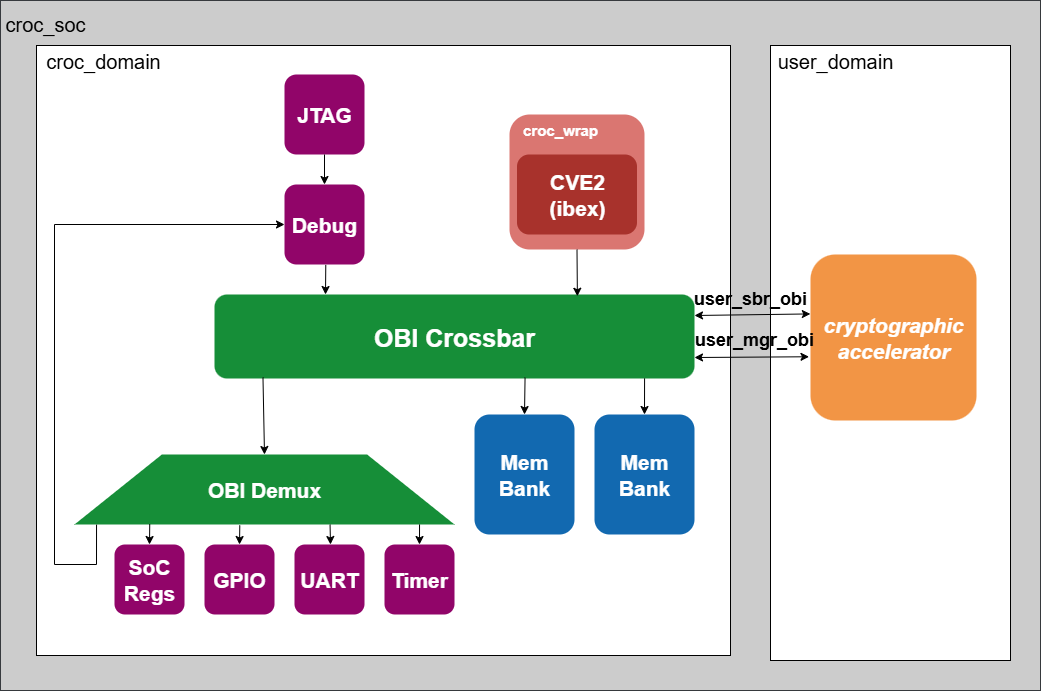

The diagram above was exported from draw.io. Its source (the exported page's mxGraphModel, read from the mxfile embedded in the PNG):
<mxGraphModel dx="1213" dy="711" grid="1" gridSize="10" guides="1" tooltips="1" connect="1" arrows="1" fold="1" page="1" pageScale="1" pageWidth="1169" pageHeight="827" math="0" shadow="0">
  <root>
    <mxCell id="0" />
    <mxCell id="1" parent="0" />
    <mxCell id="iBygxFlGGl09sJbUai4r-1" value="" style="rounded=0;whiteSpace=wrap;html=1;fillColor=#CCCCCC;strokeColor=#36393d;shadow=0;" parent="1" vertex="1">
      <mxGeometry x="80" y="60" width="1040" height="690" as="geometry" />
    </mxCell>
    <mxCell id="iBygxFlGGl09sJbUai4r-3" value="" style="rounded=0;whiteSpace=wrap;html=1;shadow=0;" parent="1" vertex="1">
      <mxGeometry x="116" y="105" width="694" height="610" as="geometry" />
    </mxCell>
    <mxCell id="iBygxFlGGl09sJbUai4r-4" value="" style="rounded=0;whiteSpace=wrap;html=1;shadow=0;" parent="1" vertex="1">
      <mxGeometry x="850" y="105" width="240" height="615" as="geometry" />
    </mxCell>
    <mxCell id="iBygxFlGGl09sJbUai4r-5" value="&lt;b style=&quot;&quot;&gt;&lt;font style=&quot;font-size: 25px; color: rgb(255, 255, 255);&quot;&gt;OBI Crossbar&lt;/font&gt;&lt;/b&gt;" style="rounded=1;whiteSpace=wrap;html=1;fillColor=#168E38;strokeColor=none;gradientColor=none;" parent="1" vertex="1">
      <mxGeometry x="294" y="354" width="480" height="84" as="geometry" />
    </mxCell>
    <mxCell id="iBygxFlGGl09sJbUai4r-7" value="&lt;span style=&quot;font-style: italic; font-weight: 700;&quot;&gt;&lt;font style=&quot;font-size: 21px; color: rgb(255, 255, 255);&quot;&gt;cryptographic accelerator&lt;/font&gt;&lt;/span&gt;" style="whiteSpace=wrap;html=1;aspect=fixed;rounded=1;fillColor=#F29545;gradientColor=none;strokeColor=none;" parent="1" vertex="1">
      <mxGeometry x="890" y="314" width="166" height="166" as="geometry" />
    </mxCell>
    <mxCell id="iBygxFlGGl09sJbUai4r-9" value="&lt;font style=&quot;font-size: 20px;&quot;&gt;user_domain&lt;/font&gt;" style="text;html=1;align=center;verticalAlign=middle;whiteSpace=wrap;rounded=0;" parent="1" vertex="1">
      <mxGeometry x="850" y="105" width="130" height="30" as="geometry" />
    </mxCell>
    <mxCell id="iBygxFlGGl09sJbUai4r-10" value="&lt;font style=&quot;font-size: 20px;&quot;&gt;croc_domain&lt;/font&gt;" style="text;html=1;align=center;verticalAlign=middle;whiteSpace=wrap;rounded=0;" parent="1" vertex="1">
      <mxGeometry x="116" y="105" width="134" height="30" as="geometry" />
    </mxCell>
    <mxCell id="iBygxFlGGl09sJbUai4r-11" value="&lt;font style=&quot;font-size: 20px;&quot;&gt;croc_soc&lt;/font&gt;" style="text;html=1;align=center;verticalAlign=middle;whiteSpace=wrap;rounded=0;" parent="1" vertex="1">
      <mxGeometry x="80" y="70" width="90" height="26" as="geometry" />
    </mxCell>
    <mxCell id="iBygxFlGGl09sJbUai4r-13" value="&lt;b style=&quot;&quot;&gt;&lt;font style=&quot;font-size: 21px; color: rgb(255, 255, 255);&quot;&gt;OBI Demux&lt;/font&gt;&lt;/b&gt;" style="verticalLabelPosition=middle;verticalAlign=middle;html=1;shape=trapezoid;perimeter=trapezoidPerimeter;whiteSpace=wrap;size=0.23;arcSize=10;flipV=1;labelPosition=center;align=center;direction=west;fillColor=#168E38;gradientColor=none;strokeColor=none;" parent="1" vertex="1">
      <mxGeometry x="154" y="514" width="380" height="70" as="geometry" />
    </mxCell>
    <mxCell id="iBygxFlGGl09sJbUai4r-17" value="" style="whiteSpace=wrap;html=1;aspect=fixed;rounded=1;fillColor=#910569;gradientColor=none;strokeColor=none;" parent="1" vertex="1">
      <mxGeometry x="284" y="604" width="70" height="70" as="geometry" />
    </mxCell>
    <mxCell id="iBygxFlGGl09sJbUai4r-18" value="" style="whiteSpace=wrap;html=1;aspect=fixed;rounded=1;fillColor=#910569;gradientColor=none;strokeColor=none;" parent="1" vertex="1">
      <mxGeometry x="194" y="604" width="70" height="70" as="geometry" />
    </mxCell>
    <mxCell id="iBygxFlGGl09sJbUai4r-19" value="" style="whiteSpace=wrap;html=1;aspect=fixed;rounded=1;fillColor=#910569;gradientColor=none;strokeColor=none;" parent="1" vertex="1">
      <mxGeometry x="374" y="604" width="70" height="70" as="geometry" />
    </mxCell>
    <mxCell id="iBygxFlGGl09sJbUai4r-20" value="" style="whiteSpace=wrap;html=1;aspect=fixed;rounded=1;fillColor=#910569;gradientColor=none;strokeColor=none;" parent="1" vertex="1">
      <mxGeometry x="464" y="604" width="70" height="70" as="geometry" />
    </mxCell>
    <mxCell id="iBygxFlGGl09sJbUai4r-23" value="" style="endArrow=classic;html=1;rounded=0;exitX=0.101;exitY=0.988;exitDx=0;exitDy=0;entryX=0.5;entryY=1;entryDx=0;entryDy=0;exitPerimeter=0;" parent="1" source="iBygxFlGGl09sJbUai4r-5" target="iBygxFlGGl09sJbUai4r-13" edge="1">
      <mxGeometry width="50" height="50" relative="1" as="geometry">
        <mxPoint x="364.9499999999998" y="439.26" as="sourcePoint" />
        <mxPoint x="365.01" y="514" as="targetPoint" />
      </mxGeometry>
    </mxCell>
    <mxCell id="iBygxFlGGl09sJbUai4r-24" value="" style="endArrow=classic;html=1;rounded=0;entryX=0.5;entryY=0;entryDx=0;entryDy=0;exitX=0.802;exitY=0.994;exitDx=0;exitDy=0;exitPerimeter=0;" parent="1" source="iBygxFlGGl09sJbUai4r-13" target="iBygxFlGGl09sJbUai4r-18" edge="1">
      <mxGeometry width="50" height="50" relative="1" as="geometry">
        <mxPoint x="234" y="584" as="sourcePoint" />
        <mxPoint x="284" y="534" as="targetPoint" />
      </mxGeometry>
    </mxCell>
    <mxCell id="iBygxFlGGl09sJbUai4r-25" value="" style="endArrow=classic;html=1;rounded=0;entryX=0.5;entryY=0;entryDx=0;entryDy=0;exitX=0.565;exitY=1.012;exitDx=0;exitDy=0;exitPerimeter=0;" parent="1" source="iBygxFlGGl09sJbUai4r-13" target="iBygxFlGGl09sJbUai4r-17" edge="1">
      <mxGeometry width="50" height="50" relative="1" as="geometry">
        <mxPoint x="314" y="584" as="sourcePoint" />
        <mxPoint x="364" y="534" as="targetPoint" />
      </mxGeometry>
    </mxCell>
    <mxCell id="iBygxFlGGl09sJbUai4r-26" value="" style="endArrow=classic;html=1;rounded=0;entryX=0.5;entryY=0;entryDx=0;entryDy=0;exitX=0.369;exitY=1.001;exitDx=0;exitDy=0;exitPerimeter=0;" parent="1" edge="1">
      <mxGeometry width="50" height="50" relative="1" as="geometry">
        <mxPoint x="409.55000000000007" y="584.0699999999999" as="sourcePoint" />
        <mxPoint x="410" y="604" as="targetPoint" />
      </mxGeometry>
    </mxCell>
    <mxCell id="iBygxFlGGl09sJbUai4r-27" value="" style="endArrow=classic;html=1;rounded=0;entryX=0.5;entryY=0;entryDx=0;entryDy=0;exitX=0.092;exitY=0.999;exitDx=0;exitDy=0;exitPerimeter=0;" parent="1" source="iBygxFlGGl09sJbUai4r-13" target="iBygxFlGGl09sJbUai4r-20" edge="1">
      <mxGeometry width="50" height="50" relative="1" as="geometry">
        <mxPoint x="494" y="584" as="sourcePoint" />
        <mxPoint x="544" y="534" as="targetPoint" />
      </mxGeometry>
    </mxCell>
    <mxCell id="iBygxFlGGl09sJbUai4r-28" value="&lt;font style=&quot;font-size: 21px; color: rgb(255, 255, 255);&quot;&gt;&lt;b&gt;SoC &lt;br&gt;Regs&lt;/b&gt;&lt;/font&gt;" style="text;html=1;align=center;verticalAlign=middle;whiteSpace=wrap;rounded=0;" parent="1" vertex="1">
      <mxGeometry x="199" y="624" width="60" height="30" as="geometry" />
    </mxCell>
    <mxCell id="iBygxFlGGl09sJbUai4r-29" value="&lt;font style=&quot;font-size: 21px; color: rgb(255, 255, 255);&quot;&gt;&lt;b&gt;GPIO&lt;/b&gt;&lt;/font&gt;" style="text;html=1;align=center;verticalAlign=middle;whiteSpace=wrap;rounded=0;" parent="1" vertex="1">
      <mxGeometry x="289" y="624" width="60" height="30" as="geometry" />
    </mxCell>
    <mxCell id="iBygxFlGGl09sJbUai4r-30" value="&lt;font style=&quot;font-size: 21px; color: rgb(255, 255, 255);&quot;&gt;&lt;b&gt;UART&lt;/b&gt;&lt;/font&gt;" style="text;html=1;align=center;verticalAlign=middle;whiteSpace=wrap;rounded=0;" parent="1" vertex="1">
      <mxGeometry x="379" y="624" width="60" height="30" as="geometry" />
    </mxCell>
    <mxCell id="iBygxFlGGl09sJbUai4r-31" value="&lt;font style=&quot;font-size: 21px; color: rgb(255, 255, 255);&quot;&gt;&lt;b&gt;Timer&lt;/b&gt;&lt;/font&gt;" style="text;html=1;align=center;verticalAlign=middle;whiteSpace=wrap;rounded=0;" parent="1" vertex="1">
      <mxGeometry x="469" y="624" width="60" height="30" as="geometry" />
    </mxCell>
    <mxCell id="iBygxFlGGl09sJbUai4r-32" value="&lt;font style=&quot;font-size: 21px; color: rgb(255, 255, 255);&quot;&gt;&lt;b style=&quot;&quot;&gt;JTAG&lt;/b&gt;&lt;/font&gt;" style="whiteSpace=wrap;html=1;aspect=fixed;rounded=1;fillColor=#910569;gradientColor=none;strokeColor=none;" parent="1" vertex="1">
      <mxGeometry x="364" y="134" width="80" height="80" as="geometry" />
    </mxCell>
    <mxCell id="iBygxFlGGl09sJbUai4r-33" value="&lt;font style=&quot;font-size: 21px; color: rgb(255, 255, 255);&quot;&gt;&lt;b&gt;Debug&lt;/b&gt;&lt;/font&gt;" style="whiteSpace=wrap;html=1;aspect=fixed;rounded=1;fillColor=#910569;gradientColor=none;strokeColor=none;" parent="1" vertex="1">
      <mxGeometry x="364" y="244" width="80" height="80" as="geometry" />
    </mxCell>
    <mxCell id="iBygxFlGGl09sJbUai4r-36" value="" style="endArrow=classic;html=1;rounded=0;entryX=0.5;entryY=0;entryDx=0;entryDy=0;" parent="1" target="iBygxFlGGl09sJbUai4r-33" edge="1">
      <mxGeometry width="50" height="50" relative="1" as="geometry">
        <mxPoint x="404" y="214" as="sourcePoint" />
        <mxPoint x="454" y="164" as="targetPoint" />
      </mxGeometry>
    </mxCell>
    <mxCell id="iBygxFlGGl09sJbUai4r-37" value="" style="endArrow=classic;html=1;rounded=0;exitX=0.516;exitY=1.005;exitDx=0;exitDy=0;exitPerimeter=0;" parent="1" source="iBygxFlGGl09sJbUai4r-33" edge="1">
      <mxGeometry width="50" height="50" relative="1" as="geometry">
        <mxPoint x="405" y="334" as="sourcePoint" />
        <mxPoint x="405" y="354" as="targetPoint" />
      </mxGeometry>
    </mxCell>
    <mxCell id="iBygxFlGGl09sJbUai4r-39" value="" style="endArrow=classic;html=1;rounded=0;entryX=0;entryY=0.5;entryDx=0;entryDy=0;exitX=0.942;exitY=1.002;exitDx=0;exitDy=0;exitPerimeter=0;" parent="1" source="iBygxFlGGl09sJbUai4r-13" target="iBygxFlGGl09sJbUai4r-33" edge="1">
      <mxGeometry width="50" height="50" relative="1" as="geometry">
        <mxPoint x="204" y="584" as="sourcePoint" />
        <mxPoint x="254" y="534" as="targetPoint" />
        <Array as="points">
          <mxPoint x="176" y="624" />
          <mxPoint x="134" y="624" />
          <mxPoint x="134" y="284" />
        </Array>
      </mxGeometry>
    </mxCell>
    <mxCell id="iBygxFlGGl09sJbUai4r-40" value="&lt;font style=&quot;font-size: 21px; color: rgb(255, 255, 255);&quot;&gt;&lt;b&gt;Mem&lt;br&gt;Bank&lt;/b&gt;&lt;/font&gt;" style="rounded=1;whiteSpace=wrap;html=1;fillColor=#1269B0;gradientColor=none;strokeColor=none;" parent="1" vertex="1">
      <mxGeometry x="554" y="474" width="100" height="120" as="geometry" />
    </mxCell>
    <mxCell id="iBygxFlGGl09sJbUai4r-41" value="&lt;font style=&quot;font-size: 21px; color: rgb(255, 255, 255);&quot;&gt;&lt;b&gt;Mem&lt;br&gt;Bank&lt;/b&gt;&lt;/font&gt;" style="rounded=1;whiteSpace=wrap;html=1;fillColor=#1269B0;gradientColor=none;strokeColor=none;" parent="1" vertex="1">
      <mxGeometry x="674" y="474" width="100" height="120" as="geometry" />
    </mxCell>
    <mxCell id="iBygxFlGGl09sJbUai4r-42" value="" style="endArrow=classic;html=1;rounded=0;entryX=0.5;entryY=0;entryDx=0;entryDy=0;exitX=0.647;exitY=0.989;exitDx=0;exitDy=0;exitPerimeter=0;" parent="1" source="iBygxFlGGl09sJbUai4r-5" target="iBygxFlGGl09sJbUai4r-40" edge="1">
      <mxGeometry width="50" height="50" relative="1" as="geometry">
        <mxPoint x="604" y="444" as="sourcePoint" />
        <mxPoint x="654" y="394" as="targetPoint" />
      </mxGeometry>
    </mxCell>
    <mxCell id="iBygxFlGGl09sJbUai4r-43" value="" style="endArrow=classic;html=1;rounded=0;entryX=0.5;entryY=0;entryDx=0;entryDy=0;exitX=0.896;exitY=0.998;exitDx=0;exitDy=0;exitPerimeter=0;" parent="1" source="iBygxFlGGl09sJbUai4r-5" target="iBygxFlGGl09sJbUai4r-41" edge="1">
      <mxGeometry width="50" height="50" relative="1" as="geometry">
        <mxPoint x="724" y="442" as="sourcePoint" />
        <mxPoint x="744" y="404" as="targetPoint" />
      </mxGeometry>
    </mxCell>
    <mxCell id="iBygxFlGGl09sJbUai4r-44" value="" style="whiteSpace=wrap;html=1;aspect=fixed;rounded=1;fillColor=#DA7671;gradientColor=none;strokeColor=none;" parent="1" vertex="1">
      <mxGeometry x="589" y="174" width="135" height="135" as="geometry" />
    </mxCell>
    <mxCell id="iBygxFlGGl09sJbUai4r-45" value="&lt;b&gt;&lt;font style=&quot;font-size: 21px; color: rgb(255, 255, 255);&quot;&gt;CVE2&lt;br&gt;(ibex)&lt;/font&gt;&lt;/b&gt;" style="rounded=1;whiteSpace=wrap;html=1;fillColor=#A8322C;gradientColor=none;strokeColor=none;gradientDirection=north;" parent="1" vertex="1">
      <mxGeometry x="596.5" y="214" width="120" height="80" as="geometry" />
    </mxCell>
    <mxCell id="iBygxFlGGl09sJbUai4r-46" value="&lt;b&gt;&lt;font style=&quot;font-size: 15px; color: rgb(255, 255, 255);&quot;&gt;croc_wrap&lt;/font&gt;&lt;/b&gt;" style="text;html=1;align=center;verticalAlign=middle;whiteSpace=wrap;rounded=0;" parent="1" vertex="1">
      <mxGeometry x="610" y="174" width="60" height="30" as="geometry" />
    </mxCell>
    <mxCell id="iBygxFlGGl09sJbUai4r-48" value="" style="endArrow=classic;html=1;rounded=0;exitX=0.5;exitY=1;exitDx=0;exitDy=0;entryX=0.756;entryY=0.021;entryDx=0;entryDy=0;entryPerimeter=0;" parent="1" source="iBygxFlGGl09sJbUai4r-44" target="iBygxFlGGl09sJbUai4r-5" edge="1">
      <mxGeometry width="50" height="50" relative="1" as="geometry">
        <mxPoint x="664" y="344" as="sourcePoint" />
        <mxPoint x="714" y="294" as="targetPoint" />
      </mxGeometry>
    </mxCell>
    <mxCell id="6-5S_K3pb76Td4vMtXYk-7" value="" style="endArrow=classic;startArrow=classic;html=1;rounded=0;exitX=1;exitY=0.25;exitDx=0;exitDy=0;entryX=-0.001;entryY=0.358;entryDx=0;entryDy=0;entryPerimeter=0;" parent="1" source="iBygxFlGGl09sJbUai4r-5" target="iBygxFlGGl09sJbUai4r-7" edge="1">
      <mxGeometry width="50" height="50" relative="1" as="geometry">
        <mxPoint x="774" y="394" as="sourcePoint" />
        <mxPoint x="870" y="375" as="targetPoint" />
      </mxGeometry>
    </mxCell>
    <mxCell id="6-5S_K3pb76Td4vMtXYk-8" value="&lt;b&gt;&lt;font style=&quot;font-size: 18px;&quot;&gt;user_sbr_obi&lt;/font&gt;&lt;/b&gt;" style="text;html=1;align=center;verticalAlign=middle;whiteSpace=wrap;rounded=0;" parent="1" vertex="1">
      <mxGeometry x="766" y="343" width="127.5" height="30" as="geometry" />
    </mxCell>
    <mxCell id="6-5S_K3pb76Td4vMtXYk-12" value="" style="endArrow=classic;startArrow=classic;html=1;rounded=0;exitX=1;exitY=0.75;exitDx=0;exitDy=0;entryX=-0.009;entryY=0.616;entryDx=0;entryDy=0;entryPerimeter=0;" parent="1" source="iBygxFlGGl09sJbUai4r-5" target="iBygxFlGGl09sJbUai4r-7" edge="1">
      <mxGeometry width="50" height="50" relative="1" as="geometry">
        <mxPoint x="774" y="434" as="sourcePoint" />
        <mxPoint x="864" y="400" as="targetPoint" />
      </mxGeometry>
    </mxCell>
    <mxCell id="6-5S_K3pb76Td4vMtXYk-16" value="&lt;b&gt;&lt;font style=&quot;font-size: 18px;&quot;&gt;user_mgr_obi&lt;/font&gt;&lt;/b&gt;" style="text;html=1;align=center;verticalAlign=middle;whiteSpace=wrap;rounded=0;" parent="1" vertex="1">
      <mxGeometry x="767" y="382" width="133.75" height="34" as="geometry" />
    </mxCell>
  </root>
</mxGraphModel>